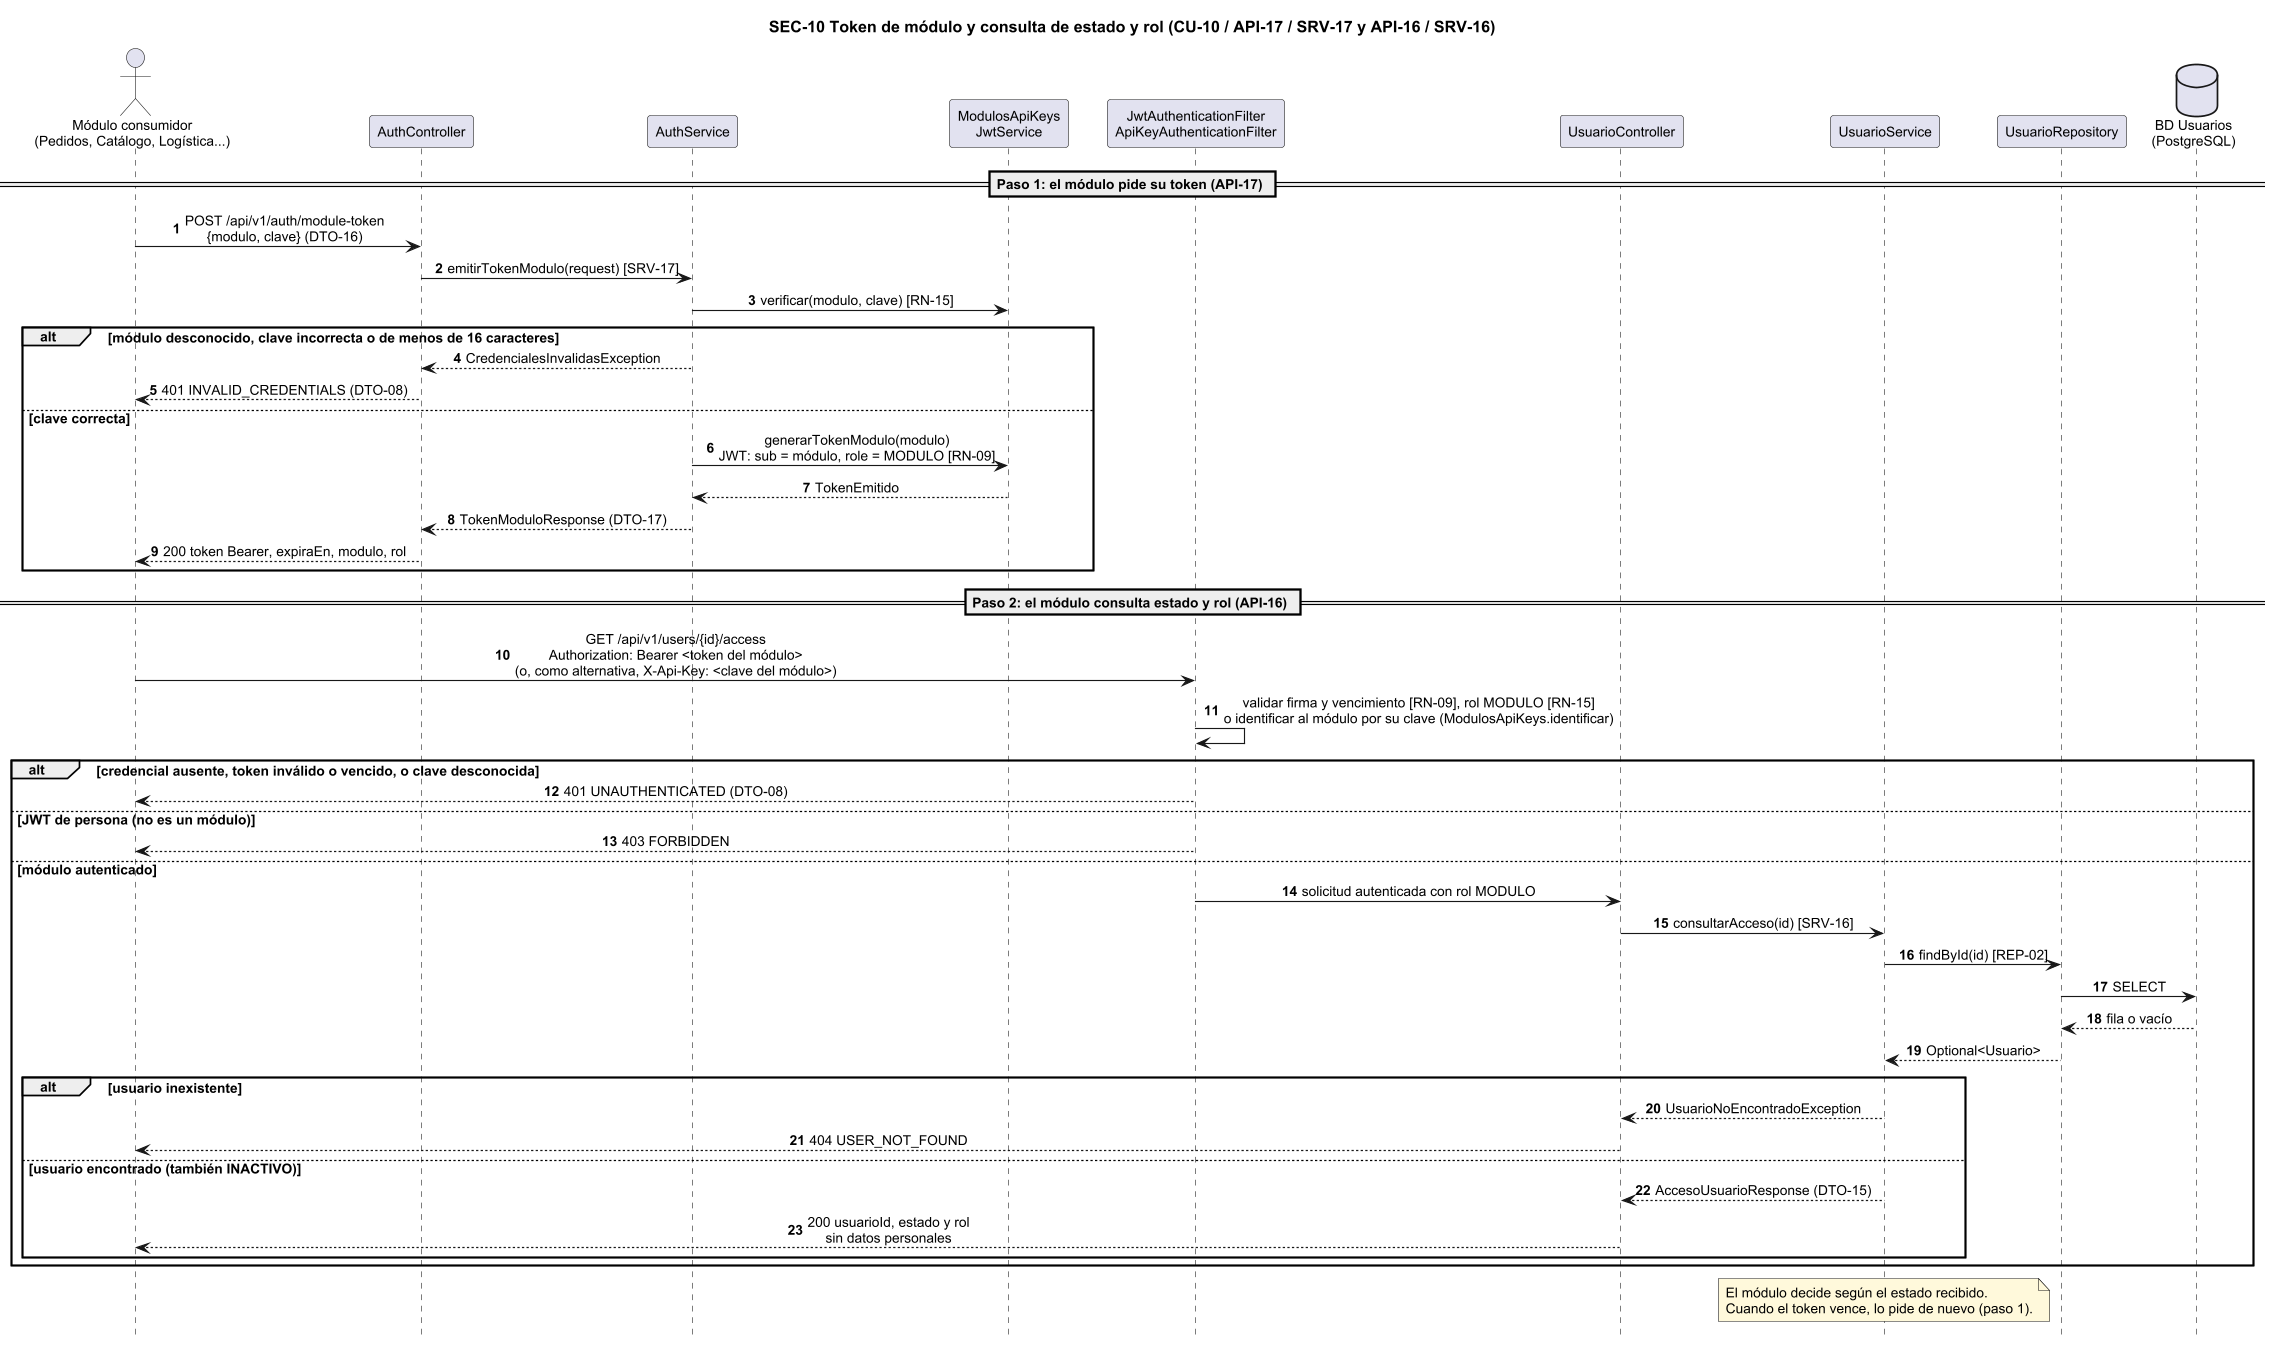

The diagram above was rendered by PlantUML. Its source (embedded in the PNG):
@startuml SEC-10
skinparam dpi 110
skinparam shadowing false
skinparam defaultFontName Arial
skinparam defaultFontSize 12
skinparam sequenceMessageAlign center
skinparam responseMessageBelowArrow true
skinparam NoteBackgroundColor #FFF9DB
skinparam ParticipantPadding 12
hide footbox
title SEC-10 Token de módulo y consulta de estado y rol (CU-10 / API-17 / SRV-17 y API-16 / SRV-16)
autonumber
actor "Módulo consumidor\n(Pedidos, Catálogo, Logística...)" as A
participant AuthController as AC
participant AuthService as AS
participant "ModulosApiKeys\nJwtService" as K
participant "JwtAuthenticationFilter\nApiKeyAuthenticationFilter" as F
participant UsuarioController as C
participant UsuarioService as S
participant UsuarioRepository as UR
database "BD Usuarios\n(PostgreSQL)" as DB

== Paso 1: el módulo pide su token (API-17) ==
A -> AC : POST /api/v1/auth/module-token\n{modulo, clave} (DTO-16)
AC -> AS : emitirTokenModulo(request) [SRV-17]
AS -> K : verificar(modulo, clave) [RN-15]
alt módulo desconocido, clave incorrecta o de menos de 16 caracteres
  AS --> AC : CredencialesInvalidasException
  AC --> A : 401 INVALID_CREDENTIALS (DTO-08)
else clave correcta
  AS -> K : generarTokenModulo(modulo)\nJWT: sub = módulo, role = MODULO [RN-09]
  K --> AS : TokenEmitido
  AS --> AC : TokenModuloResponse (DTO-17)
  AC --> A : 200 token Bearer, expiraEn, modulo, rol
end

== Paso 2: el módulo consulta estado y rol (API-16) ==
A -> F : GET /api/v1/users/{id}/access\nAuthorization: Bearer <token del módulo>\n(o, como alternativa, X-Api-Key: <clave del módulo>)
F -> F : validar firma y vencimiento [RN-09], rol MODULO [RN-15]\no identificar al módulo por su clave (ModulosApiKeys.identificar)
alt credencial ausente, token inválido o vencido, o clave desconocida
  F --> A : 401 UNAUTHENTICATED (DTO-08)
else JWT de persona (no es un módulo)
  F --> A : 403 FORBIDDEN
else módulo autenticado
  F -> C : solicitud autenticada con rol MODULO
  C -> S : consultarAcceso(id) [SRV-16]
  S -> UR : findById(id) [REP-02]
  UR -> DB : SELECT
  DB --> UR : fila o vacío
  UR --> S : Optional<Usuario>
  alt usuario inexistente
    S --> C : UsuarioNoEncontradoException
    C --> A : 404 USER_NOT_FOUND
  else usuario encontrado (también INACTIVO)
    S --> C : AccesoUsuarioResponse (DTO-15)
    C --> A : 200 usuarioId, estado y rol\nsin datos personales
  end
end
note over S : El módulo decide según el estado recibido.\nCuando el token vence, lo pide de nuevo (paso 1).
@enduml